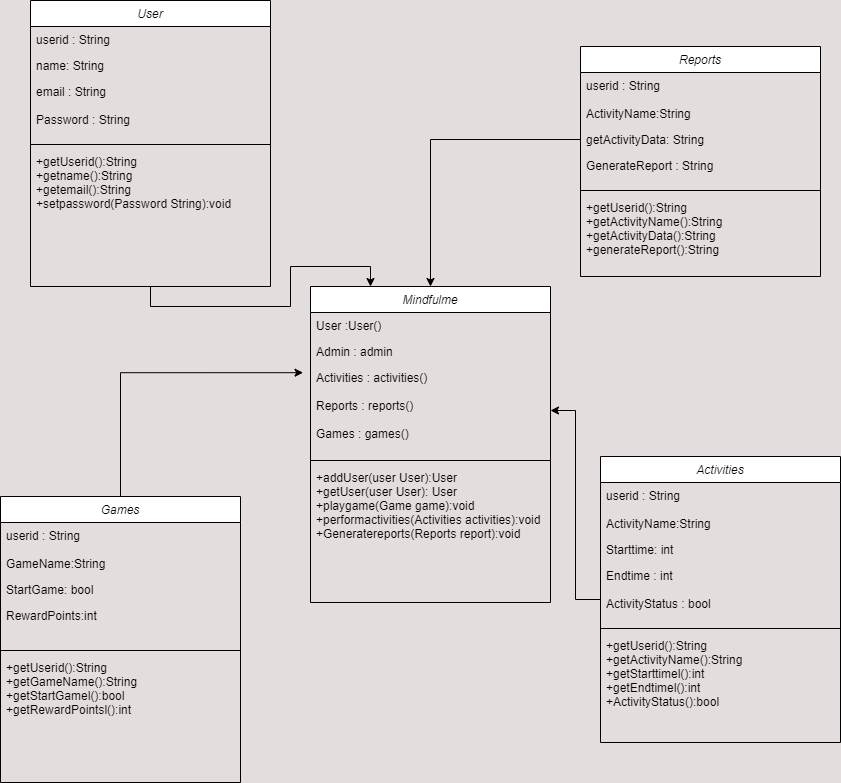

The diagram above was exported from draw.io. Its source (the exported page's mxGraphModel, read from the mxfile embedded in the PNG):
<mxGraphModel dx="2229" dy="1758" grid="1" gridSize="10" guides="1" tooltips="1" connect="1" arrows="1" fold="1" page="1" pageScale="1" pageWidth="827" pageHeight="1169" background="#e4dddd" math="0" shadow="0">
  <root>
    <mxCell id="WIyWlLk6GJQsqaUBKTNV-0" />
    <mxCell id="WIyWlLk6GJQsqaUBKTNV-1" parent="WIyWlLk6GJQsqaUBKTNV-0" />
    <mxCell id="zkfFHV4jXpPFQw0GAbJ--0" value="Mindfulme" style="swimlane;fontStyle=2;align=center;verticalAlign=top;childLayout=stackLayout;horizontal=1;startSize=26;horizontalStack=0;resizeParent=1;resizeLast=0;collapsible=1;marginBottom=0;rounded=0;shadow=0;strokeWidth=1;" parent="WIyWlLk6GJQsqaUBKTNV-1" vertex="1">
      <mxGeometry x="-140" y="170" width="240" height="316" as="geometry">
        <mxRectangle x="230" y="140" width="160" height="26" as="alternateBounds" />
      </mxGeometry>
    </mxCell>
    <mxCell id="zkfFHV4jXpPFQw0GAbJ--1" value="User :User()" style="text;align=left;verticalAlign=top;spacingLeft=4;spacingRight=4;overflow=hidden;rotatable=0;points=[[0,0.5],[1,0.5]];portConstraint=eastwest;" parent="zkfFHV4jXpPFQw0GAbJ--0" vertex="1">
      <mxGeometry y="26" width="240" height="26" as="geometry" />
    </mxCell>
    <mxCell id="zkfFHV4jXpPFQw0GAbJ--2" value="Admin : admin" style="text;align=left;verticalAlign=top;spacingLeft=4;spacingRight=4;overflow=hidden;rotatable=0;points=[[0,0.5],[1,0.5]];portConstraint=eastwest;rounded=0;shadow=0;html=0;" parent="zkfFHV4jXpPFQw0GAbJ--0" vertex="1">
      <mxGeometry y="52" width="240" height="26" as="geometry" />
    </mxCell>
    <mxCell id="zkfFHV4jXpPFQw0GAbJ--3" value="Activities : activities()&#10;&#10;Reports : reports()&#10;&#10;Games : games()" style="text;align=left;verticalAlign=top;spacingLeft=4;spacingRight=4;overflow=hidden;rotatable=0;points=[[0,0.5],[1,0.5]];portConstraint=eastwest;rounded=0;shadow=0;html=0;" parent="zkfFHV4jXpPFQw0GAbJ--0" vertex="1">
      <mxGeometry y="78" width="240" height="92" as="geometry" />
    </mxCell>
    <mxCell id="zkfFHV4jXpPFQw0GAbJ--4" value="" style="line;html=1;strokeWidth=1;align=left;verticalAlign=middle;spacingTop=-1;spacingLeft=3;spacingRight=3;rotatable=0;labelPosition=right;points=[];portConstraint=eastwest;" parent="zkfFHV4jXpPFQw0GAbJ--0" vertex="1">
      <mxGeometry y="170" width="240" height="8" as="geometry" />
    </mxCell>
    <mxCell id="zkfFHV4jXpPFQw0GAbJ--5" value="+addUser(user User):User&#10;+getUser(user User): User&#10;+playgame(Game game):void&#10;+performactivities(Activities activities):void&#10;+Generatereports(Reports report):void&#10;" style="text;align=left;verticalAlign=top;spacingLeft=4;spacingRight=4;overflow=hidden;rotatable=0;points=[[0,0.5],[1,0.5]];portConstraint=eastwest;" parent="zkfFHV4jXpPFQw0GAbJ--0" vertex="1">
      <mxGeometry y="178" width="240" height="138" as="geometry" />
    </mxCell>
    <mxCell id="QnXUooYdUZ5uBsBrw2qe-52" style="edgeStyle=orthogonalEdgeStyle;rounded=0;orthogonalLoop=1;jettySize=auto;html=1;exitX=0.5;exitY=1;exitDx=0;exitDy=0;entryX=0.25;entryY=0;entryDx=0;entryDy=0;" edge="1" parent="WIyWlLk6GJQsqaUBKTNV-1" source="QnXUooYdUZ5uBsBrw2qe-4" target="zkfFHV4jXpPFQw0GAbJ--0">
      <mxGeometry relative="1" as="geometry" />
    </mxCell>
    <mxCell id="QnXUooYdUZ5uBsBrw2qe-4" value="User" style="swimlane;fontStyle=2;align=center;verticalAlign=top;childLayout=stackLayout;horizontal=1;startSize=26;horizontalStack=0;resizeParent=1;resizeLast=0;collapsible=1;marginBottom=0;rounded=0;shadow=0;strokeWidth=1;" vertex="1" parent="WIyWlLk6GJQsqaUBKTNV-1">
      <mxGeometry x="-420" y="-116" width="240" height="286" as="geometry">
        <mxRectangle x="230" y="140" width="160" height="26" as="alternateBounds" />
      </mxGeometry>
    </mxCell>
    <mxCell id="QnXUooYdUZ5uBsBrw2qe-5" value="userid : String" style="text;align=left;verticalAlign=top;spacingLeft=4;spacingRight=4;overflow=hidden;rotatable=0;points=[[0,0.5],[1,0.5]];portConstraint=eastwest;" vertex="1" parent="QnXUooYdUZ5uBsBrw2qe-4">
      <mxGeometry y="26" width="240" height="26" as="geometry" />
    </mxCell>
    <mxCell id="QnXUooYdUZ5uBsBrw2qe-6" value="name: String" style="text;align=left;verticalAlign=top;spacingLeft=4;spacingRight=4;overflow=hidden;rotatable=0;points=[[0,0.5],[1,0.5]];portConstraint=eastwest;rounded=0;shadow=0;html=0;" vertex="1" parent="QnXUooYdUZ5uBsBrw2qe-4">
      <mxGeometry y="52" width="240" height="26" as="geometry" />
    </mxCell>
    <mxCell id="QnXUooYdUZ5uBsBrw2qe-7" value="email : String&#10;&#10;Password : String&#10;" style="text;align=left;verticalAlign=top;spacingLeft=4;spacingRight=4;overflow=hidden;rotatable=0;points=[[0,0.5],[1,0.5]];portConstraint=eastwest;rounded=0;shadow=0;html=0;" vertex="1" parent="QnXUooYdUZ5uBsBrw2qe-4">
      <mxGeometry y="78" width="240" height="62" as="geometry" />
    </mxCell>
    <mxCell id="QnXUooYdUZ5uBsBrw2qe-8" value="" style="line;html=1;strokeWidth=1;align=left;verticalAlign=middle;spacingTop=-1;spacingLeft=3;spacingRight=3;rotatable=0;labelPosition=right;points=[];portConstraint=eastwest;" vertex="1" parent="QnXUooYdUZ5uBsBrw2qe-4">
      <mxGeometry y="140" width="240" height="8" as="geometry" />
    </mxCell>
    <mxCell id="QnXUooYdUZ5uBsBrw2qe-9" value="+getUserid():String&#10;+getname():String&#10;+getemail():String&#10;+setpassword(Password String):void&#10;&#10;&#10;&#10;&#10;" style="text;align=left;verticalAlign=top;spacingLeft=4;spacingRight=4;overflow=hidden;rotatable=0;points=[[0,0.5],[1,0.5]];portConstraint=eastwest;" vertex="1" parent="QnXUooYdUZ5uBsBrw2qe-4">
      <mxGeometry y="148" width="240" height="82" as="geometry" />
    </mxCell>
    <mxCell id="QnXUooYdUZ5uBsBrw2qe-51" style="edgeStyle=orthogonalEdgeStyle;rounded=0;orthogonalLoop=1;jettySize=auto;html=1;exitX=0;exitY=0.5;exitDx=0;exitDy=0;entryX=1;entryY=0.5;entryDx=0;entryDy=0;" edge="1" parent="WIyWlLk6GJQsqaUBKTNV-1" source="QnXUooYdUZ5uBsBrw2qe-28" target="zkfFHV4jXpPFQw0GAbJ--3">
      <mxGeometry relative="1" as="geometry" />
    </mxCell>
    <mxCell id="QnXUooYdUZ5uBsBrw2qe-28" value="Activities" style="swimlane;fontStyle=2;align=center;verticalAlign=top;childLayout=stackLayout;horizontal=1;startSize=26;horizontalStack=0;resizeParent=1;resizeLast=0;collapsible=1;marginBottom=0;rounded=0;shadow=0;strokeWidth=1;" vertex="1" parent="WIyWlLk6GJQsqaUBKTNV-1">
      <mxGeometry x="150" y="340" width="240" height="286" as="geometry">
        <mxRectangle x="230" y="140" width="160" height="26" as="alternateBounds" />
      </mxGeometry>
    </mxCell>
    <mxCell id="QnXUooYdUZ5uBsBrw2qe-29" value="userid : String&#10;&#10;ActivityName:String&#10;" style="text;align=left;verticalAlign=top;spacingLeft=4;spacingRight=4;overflow=hidden;rotatable=0;points=[[0,0.5],[1,0.5]];portConstraint=eastwest;" vertex="1" parent="QnXUooYdUZ5uBsBrw2qe-28">
      <mxGeometry y="26" width="240" height="54" as="geometry" />
    </mxCell>
    <mxCell id="QnXUooYdUZ5uBsBrw2qe-30" value="Starttime: int" style="text;align=left;verticalAlign=top;spacingLeft=4;spacingRight=4;overflow=hidden;rotatable=0;points=[[0,0.5],[1,0.5]];portConstraint=eastwest;rounded=0;shadow=0;html=0;" vertex="1" parent="QnXUooYdUZ5uBsBrw2qe-28">
      <mxGeometry y="80" width="240" height="26" as="geometry" />
    </mxCell>
    <mxCell id="QnXUooYdUZ5uBsBrw2qe-31" value="Endtime : int&#10;&#10;ActivityStatus : bool&#10;" style="text;align=left;verticalAlign=top;spacingLeft=4;spacingRight=4;overflow=hidden;rotatable=0;points=[[0,0.5],[1,0.5]];portConstraint=eastwest;rounded=0;shadow=0;html=0;" vertex="1" parent="QnXUooYdUZ5uBsBrw2qe-28">
      <mxGeometry y="106" width="240" height="62" as="geometry" />
    </mxCell>
    <mxCell id="QnXUooYdUZ5uBsBrw2qe-32" value="" style="line;html=1;strokeWidth=1;align=left;verticalAlign=middle;spacingTop=-1;spacingLeft=3;spacingRight=3;rotatable=0;labelPosition=right;points=[];portConstraint=eastwest;" vertex="1" parent="QnXUooYdUZ5uBsBrw2qe-28">
      <mxGeometry y="168" width="240" height="8" as="geometry" />
    </mxCell>
    <mxCell id="QnXUooYdUZ5uBsBrw2qe-33" value="+getUserid():String&#10;+getActivityName():String&#10;+getStarttimel():int&#10;+getEndtimel():int&#10;+ActivityStatus():bool&#10;&#10;&#10;&#10;&#10;" style="text;align=left;verticalAlign=top;spacingLeft=4;spacingRight=4;overflow=hidden;rotatable=0;points=[[0,0.5],[1,0.5]];portConstraint=eastwest;" vertex="1" parent="QnXUooYdUZ5uBsBrw2qe-28">
      <mxGeometry y="176" width="240" height="82" as="geometry" />
    </mxCell>
    <mxCell id="QnXUooYdUZ5uBsBrw2qe-34" value="Reports" style="swimlane;fontStyle=2;align=center;verticalAlign=top;childLayout=stackLayout;horizontal=1;startSize=26;horizontalStack=0;resizeParent=1;resizeLast=0;collapsible=1;marginBottom=0;rounded=0;shadow=0;strokeWidth=1;" vertex="1" parent="WIyWlLk6GJQsqaUBKTNV-1">
      <mxGeometry x="130" y="-70" width="240" height="230" as="geometry">
        <mxRectangle x="230" y="140" width="160" height="26" as="alternateBounds" />
      </mxGeometry>
    </mxCell>
    <mxCell id="QnXUooYdUZ5uBsBrw2qe-35" value="userid : String&#10;&#10;ActivityName:String&#10;" style="text;align=left;verticalAlign=top;spacingLeft=4;spacingRight=4;overflow=hidden;rotatable=0;points=[[0,0.5],[1,0.5]];portConstraint=eastwest;" vertex="1" parent="QnXUooYdUZ5uBsBrw2qe-34">
      <mxGeometry y="26" width="240" height="54" as="geometry" />
    </mxCell>
    <mxCell id="QnXUooYdUZ5uBsBrw2qe-36" value="getActivityData: String" style="text;align=left;verticalAlign=top;spacingLeft=4;spacingRight=4;overflow=hidden;rotatable=0;points=[[0,0.5],[1,0.5]];portConstraint=eastwest;rounded=0;shadow=0;html=0;" vertex="1" parent="QnXUooYdUZ5uBsBrw2qe-34">
      <mxGeometry y="80" width="240" height="26" as="geometry" />
    </mxCell>
    <mxCell id="QnXUooYdUZ5uBsBrw2qe-37" value="GenerateReport : String&#10;&#10;&#10;" style="text;align=left;verticalAlign=top;spacingLeft=4;spacingRight=4;overflow=hidden;rotatable=0;points=[[0,0.5],[1,0.5]];portConstraint=eastwest;rounded=0;shadow=0;html=0;" vertex="1" parent="QnXUooYdUZ5uBsBrw2qe-34">
      <mxGeometry y="106" width="240" height="34" as="geometry" />
    </mxCell>
    <mxCell id="QnXUooYdUZ5uBsBrw2qe-38" value="" style="line;html=1;strokeWidth=1;align=left;verticalAlign=middle;spacingTop=-1;spacingLeft=3;spacingRight=3;rotatable=0;labelPosition=right;points=[];portConstraint=eastwest;" vertex="1" parent="QnXUooYdUZ5uBsBrw2qe-34">
      <mxGeometry y="140" width="240" height="8" as="geometry" />
    </mxCell>
    <mxCell id="QnXUooYdUZ5uBsBrw2qe-39" value="+getUserid():String&#10;+getActivityName():String&#10;+getActivityData():String&#10;+generateReport():String&#10;&#10;&#10;&#10;&#10;" style="text;align=left;verticalAlign=top;spacingLeft=4;spacingRight=4;overflow=hidden;rotatable=0;points=[[0,0.5],[1,0.5]];portConstraint=eastwest;" vertex="1" parent="QnXUooYdUZ5uBsBrw2qe-34">
      <mxGeometry y="148" width="240" height="82" as="geometry" />
    </mxCell>
    <mxCell id="QnXUooYdUZ5uBsBrw2qe-40" value="Games" style="swimlane;fontStyle=2;align=center;verticalAlign=top;childLayout=stackLayout;horizontal=1;startSize=26;horizontalStack=0;resizeParent=1;resizeLast=0;collapsible=1;marginBottom=0;rounded=0;shadow=0;strokeWidth=1;" vertex="1" parent="WIyWlLk6GJQsqaUBKTNV-1">
      <mxGeometry x="-450" y="380" width="240" height="286" as="geometry">
        <mxRectangle x="230" y="140" width="160" height="26" as="alternateBounds" />
      </mxGeometry>
    </mxCell>
    <mxCell id="QnXUooYdUZ5uBsBrw2qe-41" value="userid : String&#10;&#10;GameName:String&#10;" style="text;align=left;verticalAlign=top;spacingLeft=4;spacingRight=4;overflow=hidden;rotatable=0;points=[[0,0.5],[1,0.5]];portConstraint=eastwest;" vertex="1" parent="QnXUooYdUZ5uBsBrw2qe-40">
      <mxGeometry y="26" width="240" height="54" as="geometry" />
    </mxCell>
    <mxCell id="QnXUooYdUZ5uBsBrw2qe-42" value="StartGame: bool" style="text;align=left;verticalAlign=top;spacingLeft=4;spacingRight=4;overflow=hidden;rotatable=0;points=[[0,0.5],[1,0.5]];portConstraint=eastwest;rounded=0;shadow=0;html=0;" vertex="1" parent="QnXUooYdUZ5uBsBrw2qe-40">
      <mxGeometry y="80" width="240" height="26" as="geometry" />
    </mxCell>
    <mxCell id="QnXUooYdUZ5uBsBrw2qe-43" value="RewardPoints:int&#10;" style="text;align=left;verticalAlign=top;spacingLeft=4;spacingRight=4;overflow=hidden;rotatable=0;points=[[0,0.5],[1,0.5]];portConstraint=eastwest;rounded=0;shadow=0;html=0;" vertex="1" parent="QnXUooYdUZ5uBsBrw2qe-40">
      <mxGeometry y="106" width="240" height="44" as="geometry" />
    </mxCell>
    <mxCell id="QnXUooYdUZ5uBsBrw2qe-44" value="" style="line;html=1;strokeWidth=1;align=left;verticalAlign=middle;spacingTop=-1;spacingLeft=3;spacingRight=3;rotatable=0;labelPosition=right;points=[];portConstraint=eastwest;" vertex="1" parent="QnXUooYdUZ5uBsBrw2qe-40">
      <mxGeometry y="150" width="240" height="8" as="geometry" />
    </mxCell>
    <mxCell id="QnXUooYdUZ5uBsBrw2qe-45" value="+getUserid():String&#10;+getGameName():String&#10;+getStartGamel():bool&#10;+getRewardPointsl():int&#10;&#10;&#10;&#10;" style="text;align=left;verticalAlign=top;spacingLeft=4;spacingRight=4;overflow=hidden;rotatable=0;points=[[0,0.5],[1,0.5]];portConstraint=eastwest;" vertex="1" parent="QnXUooYdUZ5uBsBrw2qe-40">
      <mxGeometry y="158" width="240" height="82" as="geometry" />
    </mxCell>
    <mxCell id="QnXUooYdUZ5uBsBrw2qe-49" style="edgeStyle=orthogonalEdgeStyle;rounded=0;orthogonalLoop=1;jettySize=auto;html=1;exitX=0.5;exitY=0;exitDx=0;exitDy=0;entryX=-0.031;entryY=0.089;entryDx=0;entryDy=0;entryPerimeter=0;" edge="1" parent="WIyWlLk6GJQsqaUBKTNV-1" source="QnXUooYdUZ5uBsBrw2qe-40" target="zkfFHV4jXpPFQw0GAbJ--3">
      <mxGeometry relative="1" as="geometry" />
    </mxCell>
    <mxCell id="QnXUooYdUZ5uBsBrw2qe-50" style="edgeStyle=orthogonalEdgeStyle;rounded=0;orthogonalLoop=1;jettySize=auto;html=1;exitX=0;exitY=0.5;exitDx=0;exitDy=0;entryX=0.5;entryY=0;entryDx=0;entryDy=0;" edge="1" parent="WIyWlLk6GJQsqaUBKTNV-1" source="QnXUooYdUZ5uBsBrw2qe-36" target="zkfFHV4jXpPFQw0GAbJ--0">
      <mxGeometry relative="1" as="geometry" />
    </mxCell>
  </root>
</mxGraphModel>